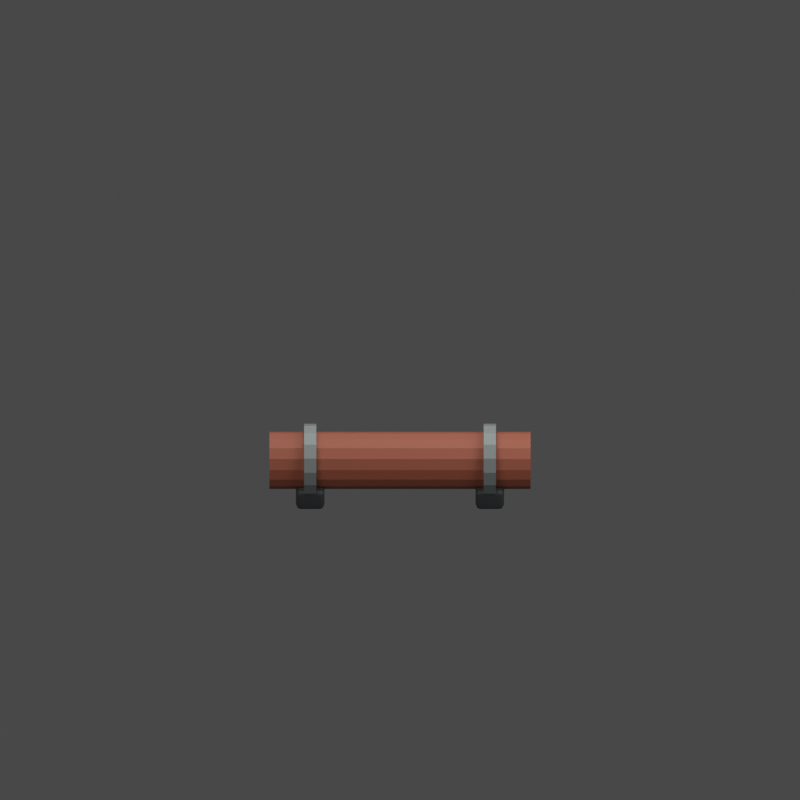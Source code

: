 # Source: pipe.blend  (saved by Blender 5.2.45; exported with 4.5.12 LTS)
import bpy
from mathutils import Matrix  # noqa: F401  (used for matrix-valued properties, if any)

bpy.ops.wm.read_factory_settings(use_empty=True)
scene = bpy.context.scene
scene.name = 'Directorate - pipe'

# ---- materials (node trees are filled in below, after node groups)
mat_oxide_insulation = bpy.data.materials.new('Oxide insulation')
mat_structural_iron = bpy.data.materials.new('Structural iron')
mat_graphite_machinery = bpy.data.materials.new('Graphite machinery')

# ---- material node trees
mat_oxide_insulation.use_nodes = True; mat_oxide_insulation.node_tree.nodes.clear()
_N = mat_oxide_insulation.node_tree.nodes; _L = mat_oxide_insulation.node_tree.links
n0 = _N.new('ShaderNodeBsdfPrincipled'); n0.name = 'Principled BSDF'; n0.location = (-200, 100)
n0.inputs[0].default_value = (0.25, 0.065, 0.035, 1.0)
n0.inputs[2].default_value = 0.65
n0.inputs[10].default_value = 0.005
n0.inputs[27].default_value = (0.25, 0.065, 0.035, 1.0)
n1 = _N.new('ShaderNodeOutputMaterial'); n1.name = 'Material Output'; n1.location = (200, 100)
_L.new(n0.outputs[0], n1.inputs[0])
n1.is_active_output = True
mat_structural_iron.use_nodes = True; mat_structural_iron.node_tree.nodes.clear()
_N = mat_structural_iron.node_tree.nodes; _L = mat_structural_iron.node_tree.links
n0 = _N.new('ShaderNodeBsdfPrincipled'); n0.name = 'Principled BSDF'; n0.location = (-200, 100)
n0.inputs[0].default_value = (0.2, 0.23, 0.24, 1.0)
n0.inputs[1].default_value = 0.5
n0.inputs[2].default_value = 0.65
n0.inputs[10].default_value = 0.005
n0.inputs[27].default_value = (0.2, 0.23, 0.24, 1.0)
n1 = _N.new('ShaderNodeOutputMaterial'); n1.name = 'Material Output'; n1.location = (200, 100)
_L.new(n0.outputs[0], n1.inputs[0])
n1.is_active_output = True
mat_graphite_machinery.use_nodes = True; mat_graphite_machinery.node_tree.nodes.clear()
_N = mat_graphite_machinery.node_tree.nodes; _L = mat_graphite_machinery.node_tree.links
n0 = _N.new('ShaderNodeBsdfPrincipled'); n0.name = 'Principled BSDF'; n0.location = (-200, 100)
n0.inputs[0].default_value = (0.045, 0.05, 0.055, 1.0)
n0.inputs[1].default_value = 0.3
n0.inputs[2].default_value = 0.65
n0.inputs[10].default_value = 0.005
n0.inputs[27].default_value = (0.045, 0.05, 0.055, 1.0)
n1 = _N.new('ShaderNodeOutputMaterial'); n1.name = 'Material Output'; n1.location = (200, 100)
_L.new(n0.outputs[0], n1.inputs[0])
n1.is_active_output = True

# ---- world
world_pipe_studio = bpy.data.worlds.new('pipe studio'); scene.world = world_pipe_studio
world_pipe_studio.use_nodes = True; world_pipe_studio.node_tree.nodes.clear()
_N = world_pipe_studio.node_tree.nodes; _L = world_pipe_studio.node_tree.links
n0 = _N.new('ShaderNodeBackground'); n0.name = 'Background'; n0.location = (-200, 100)
n0.inputs[0].default_value = (0.3, 0.3, 0.3, 1.0)
n0.inputs[1].default_value = 0.35
n1 = _N.new('ShaderNodeOutputWorld'); n1.name = 'World Output'; n1.location = (200, 100)
_L.new(n0.outputs[0], n1.inputs[0])
n1.is_active_output = True

# ---- cameras
cam_camera_001 = bpy.data.cameras.new('Camera.001')
cam_camera_001.type = 'ORTHO'
cam_camera_001.ortho_scale = 9.8

# ---- lights
light_area = bpy.data.lights.new('Area', 'AREA')
light_area.color = (1.0, 0.96, 0.9)
light_area.energy = 1800.0
light_area.size = 10.0
light_area.size_y = 1.0
light_area_001 = bpy.data.lights.new('Area.001', 'AREA')
light_area_001.color = (1.0, 0.96, 0.9)
light_area_001.energy = 1170.0
light_area_001.size = 8.0
light_area_001.size_y = 1.0
light_area_002 = bpy.data.lights.new('Area.002', 'AREA')
light_area_002.color = (1.0, 0.96, 0.9)
light_area_002.energy = 2160.0
light_area_002.size = 6.0
light_area_002.size_y = 1.0

# ---- meshes
me_cylinder = bpy.data.meshes.new('Cylinder')
me_cylinder.from_pydata([(0.0, 0.35, -1.6), (0.0, 0.35, 1.6), (0.1339, 0.3234, -1.6), (0.1339, 0.3234, 1.6), (0.2475, 0.2475, -1.6), (0.2475, 0.2475, 1.6), (0.3234, 0.1339, -1.6), (0.3234, 0.1339, 1.6), (0.35, 0.0, -1.6), (0.35, 0.0, 1.6), (0.3234, -0.1339, -1.6), (0.3234, -0.1339, 1.6), (0.2475, -0.2475, -1.6), (0.2475, -0.2475, 1.6), (0.1339, -0.3234, -1.6), (0.1339, -0.3234, 1.6), (0.0, -0.35, -1.6), (0.0, -0.35, 1.6), (-0.1339, -0.3234, -1.6), (-0.1339, -0.3234, 1.6), (-0.2475, -0.2475, -1.6), (-0.2475, -0.2475, 1.6), (-0.3234, -0.1339, -1.6), (-0.3234, -0.1339, 1.6), (-0.35, 0.0, -1.6), (-0.35, 0.0, 1.6), (-0.3234, 0.1339, -1.6), (-0.3234, 0.1339, 1.6), (-0.2475, 0.2475, -1.6), (-0.2475, 0.2475, 1.6), (-0.1339, 0.3234, -1.6), (-0.1339, 0.3234, 1.6)], [], [(0, 1, 3, 2), (2, 3, 5, 4), (4, 5, 7, 6), (6, 7, 9, 8), (8, 9, 11, 10), (10, 11, 13, 12), (12, 13, 15, 14), (14, 15, 17, 16), (16, 17, 19, 18), (18, 19, 21, 20), (20, 21, 23, 22), (22, 23, 25, 24), (24, 25, 27, 26), (26, 27, 29, 28), (3, 1, 31, 29, 27, 25, 23, 21, 19, 17, 15, 13, 11, 9, 7, 5), (28, 29, 31, 30), (30, 31, 1, 0), (0, 2, 4, 6, 8, 10, 12, 14, 16, 18, 20, 22, 24, 26, 28, 30)])
_uv = me_cylinder.uv_layers.new(name='UVMap')
_uv.uv.foreach_set('vector', [1.0, 0.5, 1.0, 1.0, 0.9375, 1.0, 0.9375, 0.5, 0.9375, 0.5, 0.9375, 1.0, 0.875, 1.0, 0.875, 0.5, 0.875, 0.5, 0.875, 1.0, 0.8125, 1.0, 0.8125, 0.5, 0.8125, 0.5, 0.8125, 1.0, 0.75, 1.0, 0.75, 0.5, 0.75, 0.5, 0.75, 1.0, 0.6875, 1.0, 0.6875, 0.5, 0.6875, 0.5, 0.6875, 1.0, 0.625, 1.0, 0.625, 0.5, 0.625, 0.5, 0.625, 1.0, 0.5625, 1.0, 0.5625, 0.5, 0.5625, 0.5, 0.5625, 1.0, 0.5, 1.0, 0.5, 0.5, 0.5, 0.5, 0.5, 1.0, 0.4375, 1.0, 0.4375, 0.5, 0.4375, 0.5, 0.4375, 1.0, 0.375, 1.0, 0.375, 0.5, 0.375, 0.5, 0.375, 1.0, 0.3125, 1.0, 0.3125, 0.5, 0.3125, 0.5, 0.3125, 1.0, 0.25, 1.0, 0.25, 0.5, 0.25, 0.5, 0.25, 1.0, 0.1875, 1.0, 0.1875, 0.5, 0.1875, 0.5, 0.1875, 1.0, 0.125, 1.0, 0.125, 0.5, 0.3418, 0.4717, 0.25, 0.49, 0.1582, 0.4717, 0.08029, 0.4197, 0.02827, 0.3418, 0.01, 0.25, 0.02827, 0.1582, 0.08029, 0.08029, 0.1582, 0.02827, 0.25, 0.01, 0.3418, 0.02827, 0.4197, 0.08029, 0.4717, 0.1582, 0.49, 0.25, 0.4717, 0.3418, 0.4197, 0.4197, 0.125, 0.5, 0.125, 1.0, 0.0625, 1.0, 0.0625, 0.5, 0.0625, 0.5, 0.0625, 1.0, 0.0, 1.0, 0.0, 0.5, 0.75, 0.49, 0.8418, 0.4717, 0.9197, 0.4197, 0.9717, 0.3418, 0.99, 0.25, 0.9717, 0.1582, 0.9197, 0.08029, 0.8418, 0.02827, 0.75, 0.01, 0.6582, 0.02827, 0.5803, 0.08029, 0.5283, 0.1582, 0.51, 0.25, 0.5283, 0.3418, 0.5803, 0.4197, 0.6582, 0.4717])
me_cylinder.materials.append(mat_oxide_insulation)
me_cylinder.update()
me_cylinder_001 = bpy.data.meshes.new('Cylinder.001')
me_cylinder_001.from_pydata([(0.0, 0.45, -0.075), (0.0, 0.45, 0.075), (0.1722, 0.4157, -0.075), (0.1722, 0.4157, 0.075), (0.3182, 0.3182, -0.075), (0.3182, 0.3182, 0.075), (0.4157, 0.1722, -0.075), (0.4157, 0.1722, 0.075), (0.45, 0.0, -0.075), (0.45, 0.0, 0.075), (0.4157, -0.1722, -0.075), (0.4157, -0.1722, 0.075), (0.3182, -0.3182, -0.075), (0.3182, -0.3182, 0.075), (0.1722, -0.4157, -0.075), (0.1722, -0.4157, 0.075), (0.0, -0.45, -0.075), (0.0, -0.45, 0.075), (-0.1722, -0.4157, -0.075), (-0.1722, -0.4157, 0.075), (-0.3182, -0.3182, -0.075), (-0.3182, -0.3182, 0.075), (-0.4157, -0.1722, -0.075), (-0.4157, -0.1722, 0.075), (-0.45, 0.0, -0.075), (-0.45, 0.0, 0.075), (-0.4157, 0.1722, -0.075), (-0.4157, 0.1722, 0.075), (-0.3182, 0.3182, -0.075), (-0.3182, 0.3182, 0.075), (-0.1722, 0.4157, -0.075), (-0.1722, 0.4157, 0.075)], [], [(0, 1, 3, 2), (2, 3, 5, 4), (4, 5, 7, 6), (6, 7, 9, 8), (8, 9, 11, 10), (10, 11, 13, 12), (12, 13, 15, 14), (14, 15, 17, 16), (16, 17, 19, 18), (18, 19, 21, 20), (20, 21, 23, 22), (22, 23, 25, 24), (24, 25, 27, 26), (26, 27, 29, 28), (3, 1, 31, 29, 27, 25, 23, 21, 19, 17, 15, 13, 11, 9, 7, 5), (28, 29, 31, 30), (30, 31, 1, 0), (0, 2, 4, 6, 8, 10, 12, 14, 16, 18, 20, 22, 24, 26, 28, 30)])
_uv = me_cylinder_001.uv_layers.new(name='UVMap')
_uv.uv.foreach_set('vector', [1.0, 0.5, 1.0, 1.0, 0.9375, 1.0, 0.9375, 0.5, 0.9375, 0.5, 0.9375, 1.0, 0.875, 1.0, 0.875, 0.5, 0.875, 0.5, 0.875, 1.0, 0.8125, 1.0, 0.8125, 0.5, 0.8125, 0.5, 0.8125, 1.0, 0.75, 1.0, 0.75, 0.5, 0.75, 0.5, 0.75, 1.0, 0.6875, 1.0, 0.6875, 0.5, 0.6875, 0.5, 0.6875, 1.0, 0.625, 1.0, 0.625, 0.5, 0.625, 0.5, 0.625, 1.0, 0.5625, 1.0, 0.5625, 0.5, 0.5625, 0.5, 0.5625, 1.0, 0.5, 1.0, 0.5, 0.5, 0.5, 0.5, 0.5, 1.0, 0.4375, 1.0, 0.4375, 0.5, 0.4375, 0.5, 0.4375, 1.0, 0.375, 1.0, 0.375, 0.5, 0.375, 0.5, 0.375, 1.0, 0.3125, 1.0, 0.3125, 0.5, 0.3125, 0.5, 0.3125, 1.0, 0.25, 1.0, 0.25, 0.5, 0.25, 0.5, 0.25, 1.0, 0.1875, 1.0, 0.1875, 0.5, 0.1875, 0.5, 0.1875, 1.0, 0.125, 1.0, 0.125, 0.5, 0.3418, 0.4717, 0.25, 0.49, 0.1582, 0.4717, 0.08029, 0.4197, 0.02827, 0.3418, 0.01, 0.25, 0.02827, 0.1582, 0.08029, 0.08029, 0.1582, 0.02827, 0.25, 0.01, 0.3418, 0.02827, 0.4197, 0.08029, 0.4717, 0.1582, 0.49, 0.25, 0.4717, 0.3418, 0.4197, 0.4197, 0.125, 0.5, 0.125, 1.0, 0.0625, 1.0, 0.0625, 0.5, 0.0625, 0.5, 0.0625, 1.0, 0.0, 1.0, 0.0, 0.5, 0.75, 0.49, 0.8418, 0.4717, 0.9197, 0.4197, 0.9717, 0.3418, 0.99, 0.25, 0.9717, 0.1582, 0.9197, 0.08029, 0.8418, 0.02827, 0.75, 0.01, 0.6582, 0.02827, 0.5803, 0.08029, 0.5283, 0.1582, 0.51, 0.25, 0.5283, 0.3418, 0.5803, 0.4197, 0.6582, 0.4717])
me_cylinder_001.materials.append(mat_structural_iron)
me_cylinder_001.update()
me_cube_001 = bpy.data.meshes.new('Cube.001')
me_cube_001.from_pydata([(-0.175, -0.4, -0.15), (-0.175, -0.4, 0.15), (-0.175, 0.4, -0.15), (-0.175, 0.4, 0.15), (0.175, -0.4, -0.15), (0.175, -0.4, 0.15), (0.175, 0.4, -0.15), (0.175, 0.4, 0.15)], [], [(0, 1, 3, 2), (2, 3, 7, 6), (6, 7, 5, 4), (4, 5, 1, 0), (2, 6, 4, 0), (7, 3, 1, 5)])
_uv = me_cube_001.uv_layers.new(name='UVMap')
_uv.uv.foreach_set('vector', [0.375, 0.0, 0.625, 0.0, 0.625, 0.25, 0.375, 0.25, 0.375, 0.25, 0.625, 0.25, 0.625, 0.5, 0.375, 0.5, 0.375, 0.5, 0.625, 0.5, 0.625, 0.75, 0.375, 0.75, 0.375, 0.75, 0.625, 0.75, 0.625, 1.0, 0.375, 1.0, 0.125, 0.5, 0.375, 0.5, 0.375, 0.75, 0.125, 0.75, 0.625, 0.5, 0.875, 0.5, 0.875, 0.75, 0.625, 0.75])
me_cube_001.materials.append(mat_graphite_machinery)
me_cube_001.update()
me_cylinder_002 = bpy.data.meshes.new('Cylinder.002')
me_cylinder_002.from_pydata([(0.0, 0.45, -0.075), (0.0, 0.45, 0.075), (0.1722, 0.4157, -0.075), (0.1722, 0.4157, 0.075), (0.3182, 0.3182, -0.075), (0.3182, 0.3182, 0.075), (0.4157, 0.1722, -0.075), (0.4157, 0.1722, 0.075), (0.45, 0.0, -0.075), (0.45, 0.0, 0.075), (0.4157, -0.1722, -0.075), (0.4157, -0.1722, 0.075), (0.3182, -0.3182, -0.075), (0.3182, -0.3182, 0.075), (0.1722, -0.4157, -0.075), (0.1722, -0.4157, 0.075), (0.0, -0.45, -0.075), (0.0, -0.45, 0.075), (-0.1722, -0.4157, -0.075), (-0.1722, -0.4157, 0.075), (-0.3182, -0.3182, -0.075), (-0.3182, -0.3182, 0.075), (-0.4157, -0.1722, -0.075), (-0.4157, -0.1722, 0.075), (-0.45, 0.0, -0.075), (-0.45, 0.0, 0.075), (-0.4157, 0.1722, -0.075), (-0.4157, 0.1722, 0.075), (-0.3182, 0.3182, -0.075), (-0.3182, 0.3182, 0.075), (-0.1722, 0.4157, -0.075), (-0.1722, 0.4157, 0.075)], [], [(0, 1, 3, 2), (2, 3, 5, 4), (4, 5, 7, 6), (6, 7, 9, 8), (8, 9, 11, 10), (10, 11, 13, 12), (12, 13, 15, 14), (14, 15, 17, 16), (16, 17, 19, 18), (18, 19, 21, 20), (20, 21, 23, 22), (22, 23, 25, 24), (24, 25, 27, 26), (26, 27, 29, 28), (3, 1, 31, 29, 27, 25, 23, 21, 19, 17, 15, 13, 11, 9, 7, 5), (28, 29, 31, 30), (30, 31, 1, 0), (0, 2, 4, 6, 8, 10, 12, 14, 16, 18, 20, 22, 24, 26, 28, 30)])
_uv = me_cylinder_002.uv_layers.new(name='UVMap')
_uv.uv.foreach_set('vector', [1.0, 0.5, 1.0, 1.0, 0.9375, 1.0, 0.9375, 0.5, 0.9375, 0.5, 0.9375, 1.0, 0.875, 1.0, 0.875, 0.5, 0.875, 0.5, 0.875, 1.0, 0.8125, 1.0, 0.8125, 0.5, 0.8125, 0.5, 0.8125, 1.0, 0.75, 1.0, 0.75, 0.5, 0.75, 0.5, 0.75, 1.0, 0.6875, 1.0, 0.6875, 0.5, 0.6875, 0.5, 0.6875, 1.0, 0.625, 1.0, 0.625, 0.5, 0.625, 0.5, 0.625, 1.0, 0.5625, 1.0, 0.5625, 0.5, 0.5625, 0.5, 0.5625, 1.0, 0.5, 1.0, 0.5, 0.5, 0.5, 0.5, 0.5, 1.0, 0.4375, 1.0, 0.4375, 0.5, 0.4375, 0.5, 0.4375, 1.0, 0.375, 1.0, 0.375, 0.5, 0.375, 0.5, 0.375, 1.0, 0.3125, 1.0, 0.3125, 0.5, 0.3125, 0.5, 0.3125, 1.0, 0.25, 1.0, 0.25, 0.5, 0.25, 0.5, 0.25, 1.0, 0.1875, 1.0, 0.1875, 0.5, 0.1875, 0.5, 0.1875, 1.0, 0.125, 1.0, 0.125, 0.5, 0.3418, 0.4717, 0.25, 0.49, 0.1582, 0.4717, 0.08029, 0.4197, 0.02827, 0.3418, 0.01, 0.25, 0.02827, 0.1582, 0.08029, 0.08029, 0.1582, 0.02827, 0.25, 0.01, 0.3418, 0.02827, 0.4197, 0.08029, 0.4717, 0.1582, 0.49, 0.25, 0.4717, 0.3418, 0.4197, 0.4197, 0.125, 0.5, 0.125, 1.0, 0.0625, 1.0, 0.0625, 0.5, 0.0625, 0.5, 0.0625, 1.0, 0.0, 1.0, 0.0, 0.5, 0.75, 0.49, 0.8418, 0.4717, 0.9197, 0.4197, 0.9717, 0.3418, 0.99, 0.25, 0.9717, 0.1582, 0.9197, 0.08029, 0.8418, 0.02827, 0.75, 0.01, 0.6582, 0.02827, 0.5803, 0.08029, 0.5283, 0.1582, 0.51, 0.25, 0.5283, 0.3418, 0.5803, 0.4197, 0.6582, 0.4717])
me_cylinder_002.materials.append(mat_structural_iron)
me_cylinder_002.update()
me_cube_002 = bpy.data.meshes.new('Cube.002')
me_cube_002.from_pydata([(-0.175, -0.4, -0.15), (-0.175, -0.4, 0.15), (-0.175, 0.4, -0.15), (-0.175, 0.4, 0.15), (0.175, -0.4, -0.15), (0.175, -0.4, 0.15), (0.175, 0.4, -0.15), (0.175, 0.4, 0.15)], [], [(0, 1, 3, 2), (2, 3, 7, 6), (6, 7, 5, 4), (4, 5, 1, 0), (2, 6, 4, 0), (7, 3, 1, 5)])
_uv = me_cube_002.uv_layers.new(name='UVMap')
_uv.uv.foreach_set('vector', [0.375, 0.0, 0.625, 0.0, 0.625, 0.25, 0.375, 0.25, 0.375, 0.25, 0.625, 0.25, 0.625, 0.5, 0.375, 0.5, 0.375, 0.5, 0.625, 0.5, 0.625, 0.75, 0.375, 0.75, 0.375, 0.75, 0.625, 0.75, 0.625, 1.0, 0.375, 1.0, 0.125, 0.5, 0.375, 0.5, 0.375, 0.75, 0.125, 0.75, 0.625, 0.5, 0.875, 0.5, 0.875, 0.75, 0.625, 0.75])
me_cube_002.materials.append(mat_graphite_machinery)
me_cube_002.update()

# ---- objects
ob_camera_001 = bpy.data.objects.new('Camera.001', cam_camera_001)
ob_area = bpy.data.objects.new('Area', light_area)
ob_area_001 = bpy.data.objects.new('Area.001', light_area_001)
ob_area_002 = bpy.data.objects.new('Area.002', light_area_002)
ob_insulated_pipe = bpy.data.objects.new('Insulated pipe', me_cylinder)
ob_pipe_flange = bpy.data.objects.new('Pipe flange', me_cylinder_001)
ob_support = bpy.data.objects.new('Support', me_cube_001)
ob_pipe_flange_001 = bpy.data.objects.new('Pipe flange.001', me_cylinder_002)
ob_support_001 = bpy.data.objects.new('Support.001', me_cube_002)
ob_ground_anchor = bpy.data.objects.new('Ground anchor', None)

# ---- transforms, parenting, visibility, modifiers, constraints
ob_camera_001.location = (0.0, -16.0, 16.0)
ob_camera_001.rotation_euler = (0.8345, -0.0, 0.0)
ob_area.location = (-6.0, -8.0, 14.0)
ob_area.rotation_euler = (0.6747, 9.259e-08, -0.6435)
ob_area_001.location = (8.0, -2.0, 8.0)
ob_area_001.rotation_euler = (0.9033, 3.791e-08, 1.326)
ob_area_002.location = (0.0, 8.0, 12.0)
ob_area_002.rotation_euler = (0.6511, 5.298e-08, 3.142)
ob_insulated_pipe.parent = ob_ground_anchor
ob_insulated_pipe.location = (0.0, 0.0, 0.5)
ob_insulated_pipe.rotation_euler = (0.0, 1.571, 0.0)
ob_pipe_flange.parent = ob_ground_anchor
ob_pipe_flange.location = (-1.1, 0.0, 0.5)
ob_pipe_flange.rotation_euler = (0.0, 1.571, 0.0)
ob_support.parent = ob_ground_anchor
ob_support.location = (-1.1, 0.0, 0.18)
_m = ob_support.modifiers.new('Machined edges', 'BEVEL')
_m.width = 0.055
_m.width_pct = 0.055
_m.segments = 2
_m = ob_support.modifiers.new('Weighted normals', 'WEIGHTED_NORMAL')
ob_pipe_flange_001.parent = ob_ground_anchor
ob_pipe_flange_001.location = (1.1, 0.0, 0.5)
ob_pipe_flange_001.rotation_euler = (0.0, 1.571, 0.0)
ob_support_001.parent = ob_ground_anchor
ob_support_001.location = (1.1, 0.0, 0.18)
_m = ob_support_001.modifiers.new('Machined edges', 'BEVEL')
_m.width = 0.055
_m.width_pct = 0.055
_m.segments = 2
_m = ob_support_001.modifiers.new('Weighted normals', 'WEIGHTED_NORMAL')
ob_ground_anchor.location = (0.0, 0.0, 0.0)

# ---- collection membership
scene.collection.objects.link(ob_camera_001)
scene.collection.objects.link(ob_area)
scene.collection.objects.link(ob_area_001)
scene.collection.objects.link(ob_area_002)
scene.collection.objects.link(ob_insulated_pipe)
scene.collection.objects.link(ob_pipe_flange)
scene.collection.objects.link(ob_support)
scene.collection.objects.link(ob_pipe_flange_001)
scene.collection.objects.link(ob_support_001)
scene.collection.objects.link(ob_ground_anchor)

# ---- scene / render settings (as saved in the file)
scene.camera = ob_camera_001
scene.frame_start = 1; scene.frame_end = 250; scene.frame_set(1)
scene.render.engine = 'CYCLES'
scene.render.image_settings.exr_codec = 'NONE'
scene.render.resolution_x = 256
scene.render.resolution_y = 256
scene.render.film_transparent = True
scene.render.use_bake_clear = False
scene.render.bake_margin = 0
scene.render.bake_bias = 0.0
scene.render.bake_samples = 0
scene.render.simplify_subdivision_render = 0
scene.render.simplify_child_particles_render = 0.0
scene.render.compositor_device = 'GPU'
scene.cycles.samples = 16
scene.eevee.use_volume_custom_range = False
scene.eevee.gtao_distance = 0.0
scene.eevee.use_fast_gi = False
scene.eevee.fast_gi_thickness_near = 0.1
scene.eevee.fast_gi_thickness_far = 0.0
scene.eevee.ray_tracing_options.screen_trace_thickness = 0.1
scene.view_settings.view_transform = 'Standard'
scene.view_settings.exposure = -0.7
bpy.context.view_layer.update()
